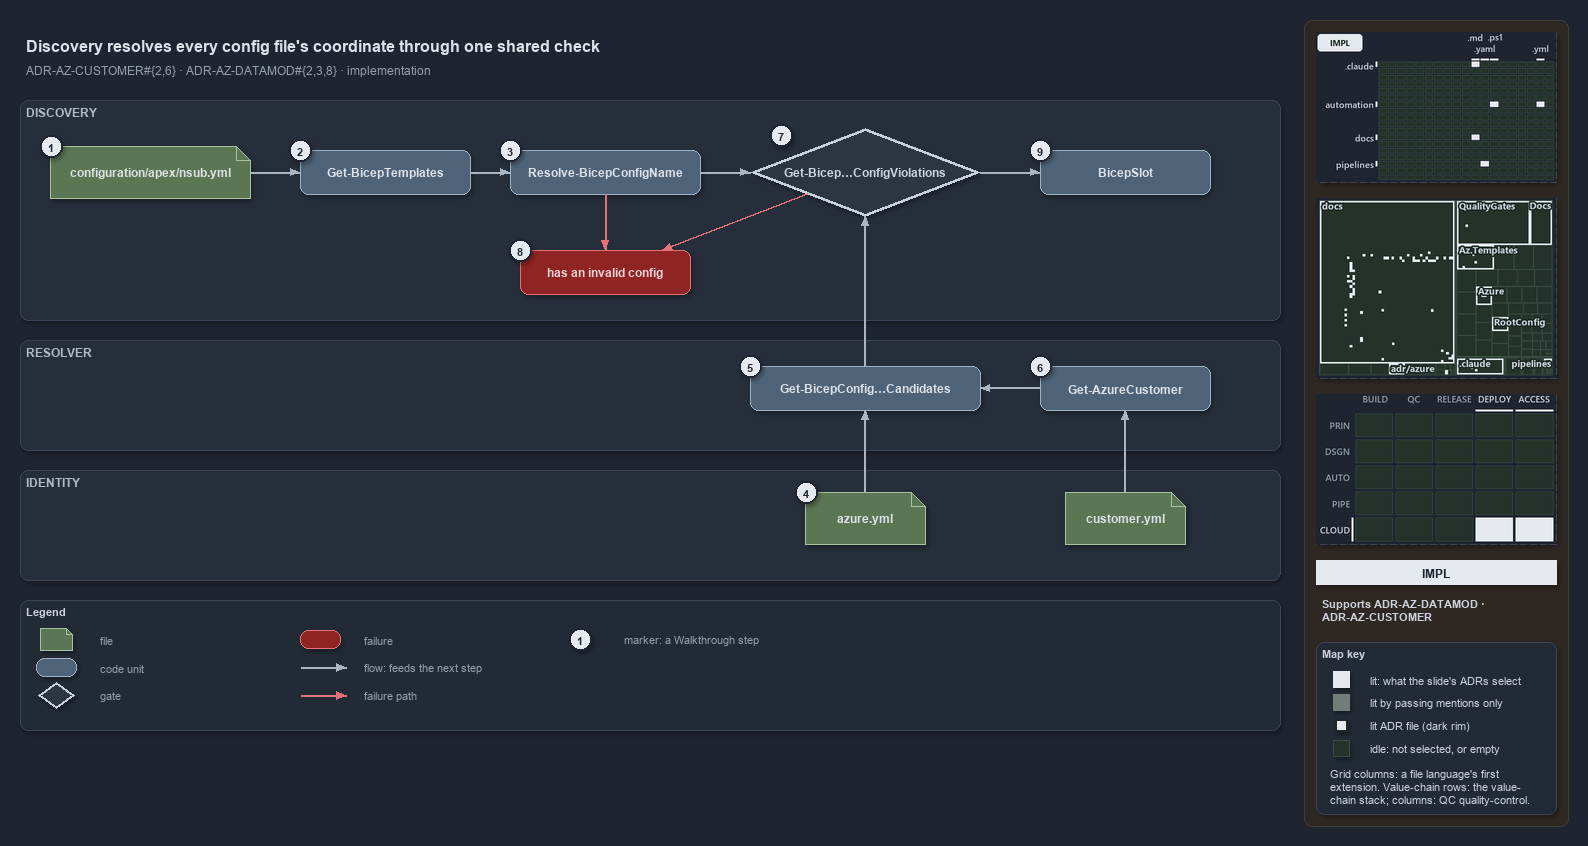

The diagram above was exported from draw.io. Its source (the exported page's mxGraphModel, read from the mxfile embedded in the PNG):
<mxGraphModel dx="1024" dy="768" grid="0" gridSize="10" guides="1" tooltips="1" connect="1" arrows="1" fold="1" page="1" pageScale="1" pageWidth="1572" pageHeight="720" background="#1E2430" math="0" shadow="1">
  <root>
    <mxCell id="0" />
    <mxCell id="1" parent="0" />
    <mxCell id="sidebar-bg" value="" style="rounded=1;arcSize=2;html=1;fillColor=#2E2823;strokeColor=#453C33;shadow=0;" vertex="1" parent="1">
      <mxGeometry x="1304" y="4" width="264" height="806" as="geometry" />
    </mxCell>
    <mxCell id="title" value="Discovery resolves every config file's coordinate through one shared check" style="text;html=1;align=left;verticalAlign=middle;fontSize=16;fontStyle=1;fontColor=#DDE2E9;" vertex="1" parent="1">
      <mxGeometry x="20" y="14" width="1260" height="30" as="geometry" />
    </mxCell>
    <mxCell id="subtitle" value="ADR-AZ-CUSTOMER#{2,6} &amp;#183; ADR-AZ-DATAMOD#{2,3,8} &amp;#183; implementation" style="text;html=1;align=left;verticalAlign=middle;fontSize=12;fontColor=#949FAE;" vertex="1" parent="1">
      <mxGeometry x="20" y="44" width="1240" height="20" as="geometry" />
    </mxCell>
    <mxCell id="band-discovery" value="DISCOVERY" style="rounded=1;html=1;arcSize=3;fillColor=#262E3B;strokeColor=#3A4555;verticalAlign=top;align=left;spacingLeft=8;fontStyle=1;fontSize=12;fontColor=#B0BAC7;" vertex="1" parent="1">
      <mxGeometry x="20" y="84" width="1260" height="220" as="geometry" />
    </mxCell>
    <mxCell id="band-resolver" value="RESOLVER" style="rounded=1;html=1;arcSize=3;fillColor=#262E3B;strokeColor=#3A4555;verticalAlign=top;align=left;spacingLeft=8;fontStyle=1;fontSize=12;fontColor=#B0BAC7;" vertex="1" parent="1">
      <mxGeometry x="20" y="324" width="1260" height="110" as="geometry" />
    </mxCell>
    <mxCell id="band-identity" value="IDENTITY" style="rounded=1;html=1;arcSize=3;fillColor=#262E3B;strokeColor=#3A4555;verticalAlign=top;align=left;spacingLeft=8;fontStyle=1;fontSize=12;fontColor=#B0BAC7;" vertex="1" parent="1">
      <mxGeometry x="20" y="454" width="1260" height="110" as="geometry" />
    </mxCell>
    <mxCell id="f-config" value="&lt;b&gt;configuration/apex/nsub.yml&lt;/b&gt;" style="shape=note;size=14;whiteSpace=wrap;html=1;fillColor=#5B7653;strokeColor=#A9C29F;fontColor=#DDE2E9;fontSize=12;" vertex="1" parent="1">
      <mxGeometry x="50" y="130" width="200" height="52" as="geometry" />
    </mxCell>
    <mxCell id="c-gbt" value="&lt;b&gt;Get-BicepTemplates&lt;/b&gt;" style="rounded=1;whiteSpace=wrap;html=1;arcSize=20;fillColor=#4E6378;strokeColor=#9FB3C8;fontColor=#DDE2E9;fontSize=12;" vertex="1" parent="1">
      <mxGeometry x="300" y="134" width="170" height="44" as="geometry" />
    </mxCell>
    <mxCell id="c-resolve" value="&lt;b&gt;Resolve-BicepConfigName&lt;/b&gt;" style="rounded=1;whiteSpace=wrap;html=1;arcSize=20;fillColor=#4E6378;strokeColor=#9FB3C8;fontColor=#DDE2E9;fontSize=12;" vertex="1" parent="1">
      <mxGeometry x="510" y="134" width="190" height="44" as="geometry" />
    </mxCell>
    <mxCell id="g-check" value="&lt;b&gt;Get-Bicep…ConfigViolations&lt;/b&gt;" style="rhombus;whiteSpace=wrap;html=1;fillColor=#2C3542;strokeColor=#C7D0DB;strokeWidth=3;fontColor=#CDD3DC;fontSize=12;" vertex="1" parent="1">
      <mxGeometry x="750" y="112" width="230" height="88" as="geometry" />
    </mxCell>
    <mxCell id="c-slot" value="&lt;b&gt;BicepSlot&lt;/b&gt;" style="rounded=1;whiteSpace=wrap;html=1;arcSize=20;fillColor=#4E6378;strokeColor=#9FB3C8;fontColor=#DDE2E9;fontSize=12;" vertex="1" parent="1">
      <mxGeometry x="1040" y="134" width="170" height="44" as="geometry" />
    </mxCell>
    <mxCell id="x-throw" value="&lt;b&gt;has an invalid config&lt;/b&gt;" style="rounded=1;whiteSpace=wrap;html=1;arcSize=20;fillColor=#8E2424;strokeColor=#E57373;fontColor=#EFD4D4;fontSize=12;" vertex="1" parent="1">
      <mxGeometry x="520" y="234" width="170" height="44" as="geometry" />
    </mxCell>
    <mxCell id="c-cand" value="&lt;b&gt;Get-BicepConfig…Candidates&lt;/b&gt;" style="rounded=1;whiteSpace=wrap;html=1;arcSize=20;fillColor=#4E6378;strokeColor=#9FB3C8;fontColor=#DDE2E9;fontSize=12;" vertex="1" parent="1">
      <mxGeometry x="750" y="350" width="230" height="44" as="geometry" />
    </mxCell>
    <mxCell id="c-cust" value="&lt;b&gt;Get-AzureCustomer&lt;/b&gt;" style="rounded=1;whiteSpace=wrap;html=1;arcSize=20;fillColor=#4E6378;strokeColor=#9FB3C8;fontColor=#DDE2E9;fontSize=12;" vertex="1" parent="1">
      <mxGeometry x="1040" y="350" width="170" height="44" as="geometry" />
    </mxCell>
    <mxCell id="f-azure" value="&lt;b&gt;azure.yml&lt;/b&gt;" style="shape=note;size=14;whiteSpace=wrap;html=1;fillColor=#5B7653;strokeColor=#A9C29F;fontColor=#DDE2E9;fontSize=12;" vertex="1" parent="1">
      <mxGeometry x="805" y="476" width="120" height="52" as="geometry" />
    </mxCell>
    <mxCell id="f-customer" value="&lt;b&gt;customer.yml&lt;/b&gt;" style="shape=note;size=14;whiteSpace=wrap;html=1;fillColor=#5B7653;strokeColor=#A9C29F;fontColor=#DDE2E9;fontSize=12;" vertex="1" parent="1">
      <mxGeometry x="1065" y="476" width="120" height="52" as="geometry" />
    </mxCell>
    <mxCell id="e-config-gbt" value="" style="edgeStyle=orthogonalEdgeStyle;rounded=1;html=1;fontSize=10;fontColor=#CDD3DC;endArrow=block;strokeColor=#AAB4C3;shadow=0;" edge="1" parent="1" source="f-config" target="c-gbt">
      <mxGeometry relative="1" as="geometry" />
    </mxCell>
    <mxCell id="e-gbt-resolve" value="" style="edgeStyle=orthogonalEdgeStyle;rounded=1;html=1;fontSize=10;fontColor=#CDD3DC;endArrow=block;strokeColor=#AAB4C3;shadow=0;" edge="1" parent="1" source="c-gbt" target="c-resolve">
      <mxGeometry relative="1" as="geometry" />
    </mxCell>
    <mxCell id="e-resolve-check" value="" style="edgeStyle=orthogonalEdgeStyle;rounded=1;html=1;fontSize=10;fontColor=#CDD3DC;endArrow=block;strokeColor=#AAB4C3;shadow=0;" edge="1" parent="1" source="c-resolve" target="g-check">
      <mxGeometry relative="1" as="geometry" />
    </mxCell>
    <mxCell id="e-check-slot" value="" style="edgeStyle=orthogonalEdgeStyle;rounded=1;html=1;fontSize=10;fontColor=#CDD3DC;endArrow=block;strokeColor=#AAB4C3;shadow=0;" edge="1" parent="1" source="g-check" target="c-slot">
      <mxGeometry relative="1" as="geometry" />
    </mxCell>
    <mxCell id="e-cand-check" value="" style="edgeStyle=orthogonalEdgeStyle;rounded=1;html=1;fontSize=10;fontColor=#CDD3DC;endArrow=block;strokeColor=#AAB4C3;shadow=0;" edge="1" parent="1" source="c-cand" target="g-check">
      <mxGeometry relative="1" as="geometry" />
    </mxCell>
    <mxCell id="e-cust-cand" value="" style="edgeStyle=orthogonalEdgeStyle;rounded=1;html=1;fontSize=10;fontColor=#CDD3DC;endArrow=block;strokeColor=#AAB4C3;shadow=0;" edge="1" parent="1" source="c-cust" target="c-cand">
      <mxGeometry relative="1" as="geometry" />
    </mxCell>
    <mxCell id="e-azure-cand" value="" style="edgeStyle=orthogonalEdgeStyle;rounded=1;html=1;fontSize=10;fontColor=#CDD3DC;endArrow=block;strokeColor=#AAB4C3;shadow=0;" edge="1" parent="1" source="f-azure" target="c-cand">
      <mxGeometry relative="1" as="geometry" />
    </mxCell>
    <mxCell id="e-customer-cust" value="" style="edgeStyle=orthogonalEdgeStyle;rounded=1;html=1;fontSize=10;fontColor=#CDD3DC;endArrow=block;strokeColor=#AAB4C3;shadow=0;" edge="1" parent="1" source="f-customer" target="c-cust">
      <mxGeometry relative="1" as="geometry" />
    </mxCell>
    <mxCell id="e-resolve-throw" value="" style="edgeStyle=orthogonalEdgeStyle;rounded=1;html=1;fontSize=10;fontColor=#CDD3DC;endArrow=block;strokeColor=#E57373;shadow=0;" edge="1" parent="1" source="c-resolve" target="x-throw">
      <mxGeometry relative="1" as="geometry" />
    </mxCell>
    <mxCell id="port-check-sw" value="" style="text;html=1;strokeColor=none;fillColor=none;" vertex="1" parent="1">
      <mxGeometry x="807" y="178" width="1" height="1" as="geometry" />
    </mxCell>
    <mxCell id="e-check-throw" value="" style="edgeStyle=orthogonalEdgeStyle;rounded=1;html=1;fontSize=10;fontColor=#CDD3DC;endArrow=block;strokeColor=#E57373;shadow=0;" edge="1" parent="1" source="port-check-sw" target="x-throw">
      <mxGeometry relative="1" as="geometry" />
    </mxCell>
    <mxCell id="mark-1" value="1" style="ellipse;html=1;fillColor=#E6EAF0;strokeColor=#1E2430;strokeWidth=2;fontColor=#1E2430;fontStyle=1;fontSize=11;" vertex="1" parent="1">
      <mxGeometry x="40" y="119" width="22" height="22" as="geometry" />
    </mxCell>
    <mxCell id="mark-2" value="2" style="ellipse;html=1;fillColor=#E6EAF0;strokeColor=#1E2430;strokeWidth=2;fontColor=#1E2430;fontStyle=1;fontSize=11;" vertex="1" parent="1">
      <mxGeometry x="289" y="123" width="22" height="22" as="geometry" />
    </mxCell>
    <mxCell id="mark-3" value="3" style="ellipse;html=1;fillColor=#E6EAF0;strokeColor=#1E2430;strokeWidth=2;fontColor=#1E2430;fontStyle=1;fontSize=11;" vertex="1" parent="1">
      <mxGeometry x="499" y="123" width="22" height="22" as="geometry" />
    </mxCell>
    <mxCell id="mark-4" value="4" style="ellipse;html=1;fillColor=#E6EAF0;strokeColor=#1E2430;strokeWidth=2;fontColor=#1E2430;fontStyle=1;fontSize=11;" vertex="1" parent="1">
      <mxGeometry x="795" y="465" width="22" height="22" as="geometry" />
    </mxCell>
    <mxCell id="mark-5" value="5" style="ellipse;html=1;fillColor=#E6EAF0;strokeColor=#1E2430;strokeWidth=2;fontColor=#1E2430;fontStyle=1;fontSize=11;" vertex="1" parent="1">
      <mxGeometry x="739" y="339" width="22" height="22" as="geometry" />
    </mxCell>
    <mxCell id="mark-6" value="6" style="ellipse;html=1;fillColor=#E6EAF0;strokeColor=#1E2430;strokeWidth=2;fontColor=#1E2430;fontStyle=1;fontSize=11;" vertex="1" parent="1">
      <mxGeometry x="1029" y="339" width="22" height="22" as="geometry" />
    </mxCell>
    <mxCell id="mark-7" value="7" style="ellipse;html=1;fillColor=#E6EAF0;strokeColor=#1E2430;strokeWidth=2;fontColor=#1E2430;fontStyle=1;fontSize=11;" vertex="1" parent="1">
      <mxGeometry x="770" y="108" width="22" height="22" as="geometry" />
    </mxCell>
    <mxCell id="mark-8" value="8" style="ellipse;html=1;fillColor=#E6EAF0;strokeColor=#1E2430;strokeWidth=2;fontColor=#1E2430;fontStyle=1;fontSize=11;" vertex="1" parent="1">
      <mxGeometry x="509" y="223" width="22" height="22" as="geometry" />
    </mxCell>
    <mxCell id="mark-9" value="9" style="ellipse;html=1;fillColor=#E6EAF0;strokeColor=#1E2430;strokeWidth=2;fontColor=#1E2430;fontStyle=1;fontSize=11;" vertex="1" parent="1">
      <mxGeometry x="1029" y="123" width="22" height="22" as="geometry" />
    </mxCell>
    <mxCell id="legend" value="&lt;b&gt;Legend&lt;/b&gt;" style="rounded=1;whiteSpace=wrap;html=1;arcSize=6;fillColor=#222A36;strokeColor=#3A4555;align=left;verticalAlign=top;spacing=8;fontSize=11;fontColor=#CDD3DC;" vertex="1" parent="1">
      <mxGeometry x="20" y="584" width="1260" height="130" as="geometry" />
    </mxCell>
    <mxCell id="lg-0-0" value="" style="shape=note;size=6;html=1;fillColor=#5B7653;strokeColor=#A9C29F;" vertex="1" parent="1">
      <mxGeometry x="40" y="612" width="32" height="22" as="geometry" />
    </mxCell>
    <mxCell id="lg-0-0-t" value="file" style="text;html=1;align=left;verticalAlign=middle;fontSize=11;fontColor=#949FAE;" vertex="1" parent="1">
      <mxGeometry x="94" y="613" width="200" height="20" as="geometry" />
    </mxCell>
    <mxCell id="lg-0-1" value="" style="rounded=1;html=1;arcSize=20;fillColor=#4E6378;strokeColor=#9FB3C8;" vertex="1" parent="1">
      <mxGeometry x="36" y="642" width="40" height="18" as="geometry" />
    </mxCell>
    <mxCell id="lg-0-1-t" value="code unit" style="text;html=1;align=left;verticalAlign=middle;fontSize=11;fontColor=#949FAE;" vertex="1" parent="1">
      <mxGeometry x="94" y="641" width="200" height="20" as="geometry" />
    </mxCell>
    <mxCell id="lg-0-2" value="" style="rhombus;html=1;fillColor=#2C3542;strokeColor=#C7D0DB;strokeWidth=2;fontColor=#CDD3DC;" vertex="1" parent="1">
      <mxGeometry x="38" y="666" width="36" height="26" as="geometry" />
    </mxCell>
    <mxCell id="lg-0-2-t" value="gate" style="text;html=1;align=left;verticalAlign=middle;fontSize=11;fontColor=#949FAE;" vertex="1" parent="1">
      <mxGeometry x="94" y="669" width="200" height="20" as="geometry" />
    </mxCell>
    <mxCell id="lg-1-0" value="" style="rounded=1;html=1;arcSize=20;fillColor=#8E2424;strokeColor=#E57373;" vertex="1" parent="1">
      <mxGeometry x="300" y="614" width="40" height="18" as="geometry" />
    </mxCell>
    <mxCell id="lg-1-0-t" value="failure" style="text;html=1;align=left;verticalAlign=middle;fontSize=11;fontColor=#949FAE;" vertex="1" parent="1">
      <mxGeometry x="358" y="613" width="220" height="20" as="geometry" />
    </mxCell>
    <mxCell id="lg-1-1-a" value="" style="text;html=1;strokeColor=none;fillColor=none;" vertex="1" parent="1">
      <mxGeometry x="300" y="651" width="1" height="1" as="geometry" />
    </mxCell>
    <mxCell id="lg-1-1-b" value="" style="text;html=1;strokeColor=none;fillColor=none;" vertex="1" parent="1">
      <mxGeometry x="346" y="651" width="1" height="1" as="geometry" />
    </mxCell>
    <mxCell id="lg-1-1" value="" style="edgeStyle=orthogonalEdgeStyle;rounded=1;html=1;fontSize=10;fontColor=#CDD3DC;endArrow=block;strokeColor=#AAB4C3;shadow=0;" edge="1" parent="1" source="lg-1-1-a" target="lg-1-1-b">
      <mxGeometry relative="1" as="geometry" />
    </mxCell>
    <mxCell id="lg-1-1-t" value="flow: feeds the next step" style="text;html=1;align=left;verticalAlign=middle;fontSize=11;fontColor=#949FAE;" vertex="1" parent="1">
      <mxGeometry x="358" y="641" width="220" height="20" as="geometry" />
    </mxCell>
    <mxCell id="lg-1-2-a" value="" style="text;html=1;strokeColor=none;fillColor=none;" vertex="1" parent="1">
      <mxGeometry x="300" y="679" width="1" height="1" as="geometry" />
    </mxCell>
    <mxCell id="lg-1-2-b" value="" style="text;html=1;strokeColor=none;fillColor=none;" vertex="1" parent="1">
      <mxGeometry x="346" y="679" width="1" height="1" as="geometry" />
    </mxCell>
    <mxCell id="lg-1-2" value="" style="edgeStyle=orthogonalEdgeStyle;rounded=1;html=1;fontSize=10;fontColor=#CDD3DC;endArrow=block;strokeColor=#E57373;shadow=0;" edge="1" parent="1" source="lg-1-2-a" target="lg-1-2-b">
      <mxGeometry relative="1" as="geometry" />
    </mxCell>
    <mxCell id="lg-1-2-t" value="failure path" style="text;html=1;align=left;verticalAlign=middle;fontSize=11;fontColor=#949FAE;" vertex="1" parent="1">
      <mxGeometry x="358" y="669" width="220" height="20" as="geometry" />
    </mxCell>
    <mxCell id="lg-2-0" value="1" style="ellipse;html=1;fillColor=#E6EAF0;strokeColor=#1E2430;strokeWidth=2;fontColor=#1E2430;fontStyle=1;fontSize=11;" vertex="1" parent="1">
      <mxGeometry x="569" y="612" width="22" height="22" as="geometry" />
    </mxCell>
    <mxCell id="lg-2-0-t" value="marker: a Walkthrough step" style="text;html=1;align=left;verticalAlign=middle;fontSize=11;fontColor=#949FAE;" vertex="1" parent="1">
      <mxGeometry x="618" y="613" width="220" height="20" as="geometry" />
    </mxCell>
    <mxCell id="minimap-grid" value="" style="shape=image;imageAspect=0;rounded=1;arcSize=4;whiteSpace=wrap;html=1;fillColor=#262E3B;strokeColor=#3A4555;dashed=1;fontColor=#949FAE;fontSize=11;image=data:image/png,(base64 omitted: 11156 chars);" vertex="1" parent="1">
      <mxGeometry x="1316" y="16" width="240" height="150" as="geometry" />
    </mxCell>
    <mxCell id="minimap-tree" value="" style="shape=image;imageAspect=0;rounded=1;arcSize=4;whiteSpace=wrap;html=1;fillColor=#262E3B;strokeColor=#3A4555;dashed=1;fontColor=#949FAE;fontSize=11;image=data:image/png,(base64 omitted: 24616 chars);" vertex="1" parent="1">
      <mxGeometry x="1316" y="182" width="240" height="180" as="geometry" />
    </mxCell>
    <mxCell id="minimap-chain" value="" style="shape=image;imageAspect=0;rounded=1;arcSize=4;whiteSpace=wrap;html=1;fillColor=#262E3B;strokeColor=#3A4555;dashed=1;fontColor=#949FAE;fontSize=11;image=data:image/png,(base64 omitted: 13548 chars);" vertex="1" parent="1">
      <mxGeometry x="1316" y="378" width="240" height="150" as="geometry" />
    </mxCell>
    <mxCell id="lens-badge" value="IMPL" style="rounded=0;whiteSpace=wrap;html=1;align=center;verticalAlign=middle;fontSize=12;fontStyle=1;fontColor=#1E2430;fillColor=#E6EAF0;strokeColor=none;" vertex="1" parent="1">
      <mxGeometry x="1316" y="544" width="240" height="24" as="geometry" />
    </mxCell>
    <mxCell id="supports" value="&lt;b&gt;Supports&lt;/b&gt; ADR-AZ-DATAMOD &amp;#183;&lt;br&gt;ADR-AZ-CUSTOMER" style="text;html=1;whiteSpace=wrap;align=left;verticalAlign=top;fontSize=11;fontColor=#CDD3DC;" vertex="1" parent="1">
      <mxGeometry x="1316" y="576" width="240" height="38" as="geometry" />
    </mxCell>
    <mxCell id="mapkey" value="&lt;b&gt;Map key&lt;/b&gt;" style="rounded=1;arcSize=6;whiteSpace=wrap;html=1;align=left;verticalAlign=top;fontSize=11;fontColor=#CDD3DC;fillColor=#222A36;strokeColor=#3A4555;spacingLeft=8;spacingTop=2;" vertex="1" parent="1">
      <mxGeometry x="1316" y="626" width="240" height="172" as="geometry" />
    </mxCell>
    <mxCell id="mapkey-lit" value="" style="rounded=0;html=1;fillColor=#E6EAF0;strokeColor=#E6EAF0;" vertex="1" parent="1">
      <mxGeometry x="1333.0" y="655.0" width="16" height="16" as="geometry" />
    </mxCell>
    <mxCell id="mapkey-lit-text" value="lit: what the slide's ADRs select" style="text;html=1;align=left;verticalAlign=middle;fontSize=11;fontColor=#CDD3DC;" vertex="1" parent="1">
      <mxGeometry x="1364" y="653" width="184" height="20" as="geometry" />
    </mxCell>
    <mxCell id="mapkey-touched" value="" style="rounded=0;html=1;fillColor=#727C79;strokeColor=#727C79;" vertex="1" parent="1">
      <mxGeometry x="1333.0" y="678.0" width="16" height="16" as="geometry" />
    </mxCell>
    <mxCell id="mapkey-touched-text" value="lit by passing mentions only" style="text;html=1;align=left;verticalAlign=middle;fontSize=11;fontColor=#CDD3DC;" vertex="1" parent="1">
      <mxGeometry x="1364" y="676" width="184" height="20" as="geometry" />
    </mxCell>
    <mxCell id="mapkey-adr" value="" style="rounded=0;html=1;fillColor=#E6EAF0;strokeColor=#1C2A24;strokeWidth=2;" vertex="1" parent="1">
      <mxGeometry x="1335.0" y="703.0" width="12" height="12" as="geometry" />
    </mxCell>
    <mxCell id="mapkey-adr-text" value="lit ADR file (dark rim)" style="text;html=1;align=left;verticalAlign=middle;fontSize=11;fontColor=#CDD3DC;" vertex="1" parent="1">
      <mxGeometry x="1364" y="699" width="184" height="20" as="geometry" />
    </mxCell>
    <mxCell id="mapkey-idle" value="" style="rounded=0;html=1;fillColor=#243229;strokeColor=#3B4D43;" vertex="1" parent="1">
      <mxGeometry x="1333.0" y="724.0" width="16" height="16" as="geometry" />
    </mxCell>
    <mxCell id="mapkey-idle-text" value="idle: not selected, or empty" style="text;html=1;align=left;verticalAlign=middle;fontSize=11;fontColor=#CDD3DC;" vertex="1" parent="1">
      <mxGeometry x="1364" y="722" width="184" height="20" as="geometry" />
    </mxCell>
    <mxCell id="mapkey-codes" value="Grid columns: a file language's first&lt;br&gt;extension. Value-chain rows: the value-&lt;br&gt;chain stack; columns: QC quality-control." style="text;html=1;align=left;verticalAlign=top;whiteSpace=wrap;fontSize=11;fontColor=#CDD3DC;" vertex="1" parent="1">
      <mxGeometry x="1324" y="746" width="224" height="46" as="geometry" />
    </mxCell>
  </root>
</mxGraphModel>